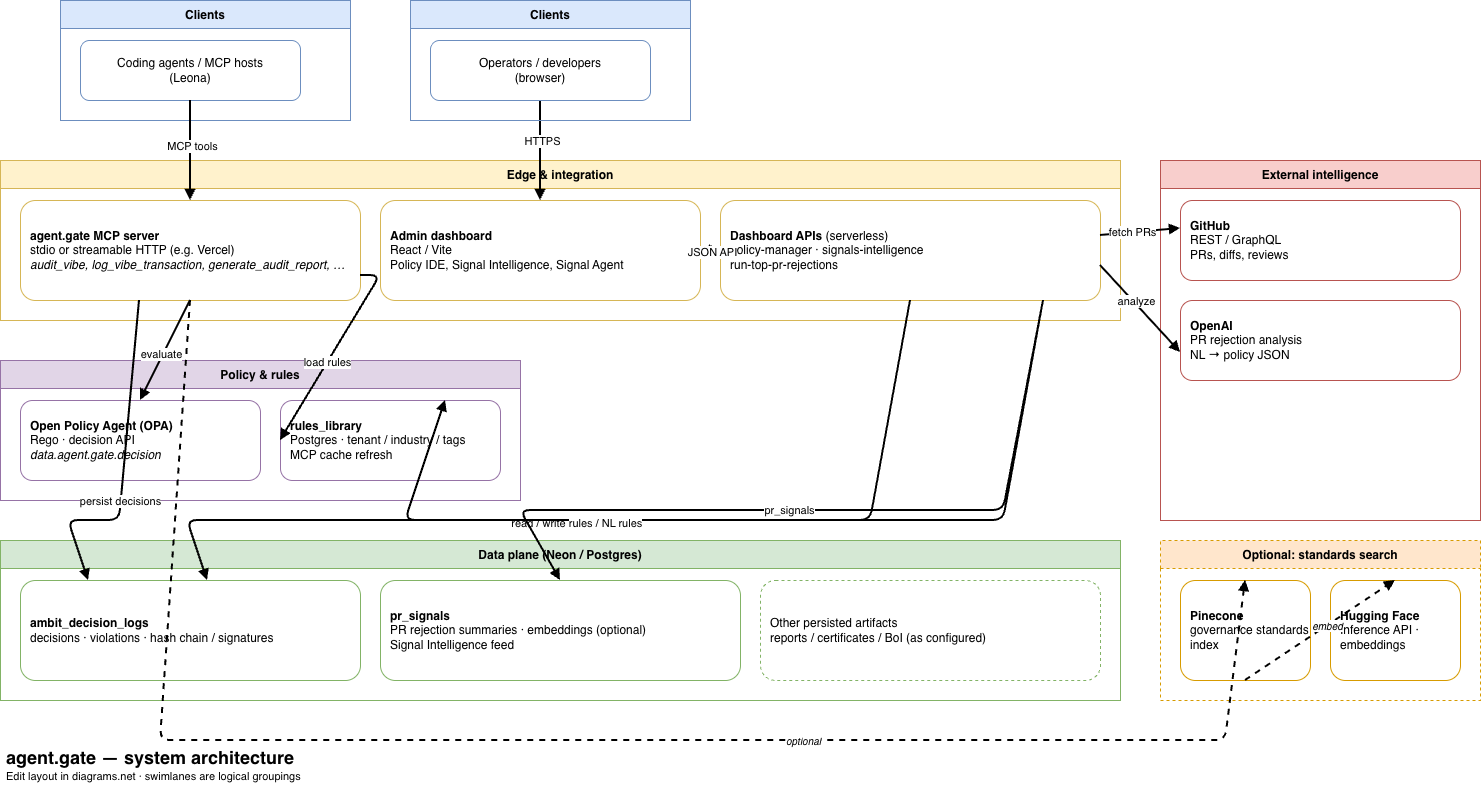

The diagram above was exported from draw.io. Its source (the exported page's mxGraphModel, read from the mxfile embedded in the PNG):
<mxGraphModel dx="1498" dy="862" grid="1" gridSize="10" guides="1" tooltips="1" connect="1" arrows="1" fold="1" page="1" pageScale="1" pageWidth="1600" pageHeight="1000" math="0" shadow="0">
  <root>
    <mxCell id="0" />
    <mxCell id="1" parent="0" />
    <mxCell id="lane-clients" parent="1" style="swimlane;horizontal=1;startSize=28;fillColor=#dae8fc;strokeColor=#6c8ebf;fontStyle=1" value="Clients" vertex="1">
      <mxGeometry height="120" width="290" x="100" y="40" as="geometry" />
    </mxCell>
    <mxCell id="c-ide" parent="lane-clients" style="rounded=1;whiteSpace=wrap;html=1;fillColor=#ffffff;strokeColor=#6c8ebf;" value="Coding agents / MCP hosts&lt;br&gt;(Leona)" vertex="1">
      <mxGeometry height="60" width="220" x="20" y="40" as="geometry" />
    </mxCell>
    <mxCell id="lane-edge" parent="1" style="swimlane;horizontal=1;startSize=28;fillColor=#fff2cc;strokeColor=#d6b656;fontStyle=1" value="Edge &amp; integration" vertex="1">
      <mxGeometry height="160" width="1120" x="40" y="200" as="geometry" />
    </mxCell>
    <mxCell id="e-mcp" parent="lane-edge" style="rounded=1;whiteSpace=wrap;html=1;fillColor=#ffffff;strokeColor=#d6b656;align=left;spacingLeft=8;" value="&lt;b&gt;agent.gate MCP server&lt;/b&gt;&#10;stdio or streamable HTTP (e.g. Vercel)&#10;&lt;i&gt;audit_vibe, log_vibe_transaction, generate_audit_report, …&lt;/i&gt;" vertex="1">
      <mxGeometry height="100" width="340" x="20" y="40" as="geometry" />
    </mxCell>
    <mxCell id="e-web" parent="lane-edge" style="rounded=1;whiteSpace=wrap;html=1;fillColor=#ffffff;strokeColor=#d6b656;align=left;spacingLeft=8;" value="&lt;b&gt;Admin dashboard&lt;/b&gt;&#10;React / Vite&#10;Policy IDE, Signal Intelligence, Signal Agent" vertex="1">
      <mxGeometry height="100" width="320" x="380" y="40" as="geometry" />
    </mxCell>
    <mxCell id="e-api" parent="lane-edge" style="rounded=1;whiteSpace=wrap;html=1;fillColor=#ffffff;strokeColor=#d6b656;align=left;spacingLeft=8;" value="&lt;b&gt;Dashboard APIs&lt;/b&gt; (serverless)&#10;policy-manager · signals-intelligence&#10;run-top-pr-rejections" vertex="1">
      <mxGeometry height="100" width="380" x="720" y="40" as="geometry" />
    </mxCell>
    <mxCell id="lane-policy" parent="1" style="swimlane;horizontal=1;startSize=28;fillColor=#e1d5e7;strokeColor=#9673a6;fontStyle=1" value="Policy &amp; rules" vertex="1">
      <mxGeometry height="140" width="520" x="40" y="400" as="geometry" />
    </mxCell>
    <mxCell id="p-opa" parent="lane-policy" style="rounded=1;whiteSpace=wrap;html=1;fillColor=#ffffff;strokeColor=#9673a6;align=left;spacingLeft=8;" value="&lt;b&gt;Open Policy Agent (OPA)&lt;/b&gt;&#10;Rego · decision API&#10;&lt;i&gt;data.agent.gate.decision&lt;/i&gt;" vertex="1">
      <mxGeometry height="80" width="240" x="20" y="40" as="geometry" />
    </mxCell>
    <mxCell id="p-rules" parent="lane-policy" style="rounded=1;whiteSpace=wrap;html=1;fillColor=#ffffff;strokeColor=#9673a6;align=left;spacingLeft=8;" value="&lt;b&gt;rules_library&lt;/b&gt;&#10;Postgres · tenant / industry / tags&#10;MCP cache refresh" vertex="1">
      <mxGeometry height="80" width="220" x="280" y="40" as="geometry" />
    </mxCell>
    <mxCell id="lane-data" parent="1" style="swimlane;horizontal=1;startSize=28;fillColor=#d5e8d4;strokeColor=#82b366;fontStyle=1" value="Data plane (Neon / Postgres)" vertex="1">
      <mxGeometry height="160" width="1120" x="40" y="580" as="geometry" />
    </mxCell>
    <mxCell id="d-adl" parent="lane-data" style="rounded=1;whiteSpace=wrap;html=1;fillColor=#ffffff;strokeColor=#82b366;align=left;spacingLeft=8;" value="&lt;b&gt;ambit_decision_logs&lt;/b&gt;&#10;decisions · violations · hash chain / signatures" vertex="1">
      <mxGeometry height="100" width="340" x="20" y="40" as="geometry" />
    </mxCell>
    <mxCell id="d-ps" parent="lane-data" style="rounded=1;whiteSpace=wrap;html=1;fillColor=#ffffff;strokeColor=#82b366;align=left;spacingLeft=8;" value="&lt;b&gt;pr_signals&lt;/b&gt;&#10;PR rejection summaries · embeddings (optional)&#10;Signal Intelligence feed" vertex="1">
      <mxGeometry height="100" width="360" x="380" y="40" as="geometry" />
    </mxCell>
    <mxCell id="d-misc" parent="lane-data" style="rounded=1;whiteSpace=wrap;html=1;fillColor=#ffffff;strokeColor=#82b366;align=left;spacingLeft=8;dashed=1" value="Other persisted artifacts&#10;reports / certificates / BoI (as configured)" vertex="1">
      <mxGeometry height="100" width="340" x="760" y="40" as="geometry" />
    </mxCell>
    <mxCell id="lane-intel" parent="1" style="swimlane;horizontal=1;startSize=28;fillColor=#f8cecc;strokeColor=#b85450;fontStyle=1" value="External intelligence" vertex="1">
      <mxGeometry height="360" width="320" x="1200" y="200" as="geometry" />
    </mxCell>
    <mxCell id="x-gh" parent="lane-intel" style="rounded=1;whiteSpace=wrap;html=1;fillColor=#ffffff;strokeColor=#b85450;align=left;spacingLeft=8;" value="&lt;b&gt;GitHub&lt;/b&gt;&#10;REST / GraphQL&#10;PRs, diffs, reviews" vertex="1">
      <mxGeometry height="80" width="280" x="20" y="40" as="geometry" />
    </mxCell>
    <mxCell id="x-oai" parent="lane-intel" style="rounded=1;whiteSpace=wrap;html=1;fillColor=#ffffff;strokeColor=#b85450;align=left;spacingLeft=8;" value="&lt;b&gt;OpenAI&lt;/b&gt;&#10;PR rejection analysis&#10;NL → policy JSON" vertex="1">
      <mxGeometry height="80" width="280" x="20" y="140" as="geometry" />
    </mxCell>
    <mxCell id="lane-know" parent="1" style="swimlane;horizontal=1;startSize=28;fillColor=#ffe6cc;strokeColor=#d79b00;fontStyle=1;dashed=1" value="Optional: standards search" vertex="1">
      <mxGeometry height="160" width="320" x="1200" y="580" as="geometry" />
    </mxCell>
    <mxCell id="k-pc" parent="lane-know" style="rounded=1;whiteSpace=wrap;html=1;fillColor=#ffffff;strokeColor=#d79b00;align=left;spacingLeft=8;" value="&lt;b&gt;Pinecone&lt;/b&gt;&#10;governance standards index" vertex="1">
      <mxGeometry height="100" width="130" x="20" y="40" as="geometry" />
    </mxCell>
    <mxCell id="k-hf" parent="lane-know" style="rounded=1;whiteSpace=wrap;html=1;fillColor=#ffffff;strokeColor=#d79b00;align=left;spacingLeft=8;" value="&lt;b&gt;Hugging Face&lt;/b&gt;&#10;Inference API · embeddings" vertex="1">
      <mxGeometry height="100" width="130" x="170" y="40" as="geometry" />
    </mxCell>
    <mxCell id="ed1" edge="1" parent="1" source="c-ide" style="endArrow=block;html=1;strokeWidth=2;exitX=0.5;exitY=1;entryX=0.5;entryY=0;entryDx=0;entryDy=0;" target="e-mcp">
      <mxGeometry relative="1" as="geometry" />
    </mxCell>
    <mxCell id="ed1l" connectable="0" parent="ed1" style="edgeLabel;html=1;align=center;verticalAlign=middle;resizable=0;points=[];fontSize=11;" value="MCP tools" vertex="1">
      <mxGeometry relative="1" x="-0.1" y="1" as="geometry">
        <mxPoint as="offset" />
      </mxGeometry>
    </mxCell>
    <mxCell id="ed2" edge="1" parent="1" source="2H_P67G-JlfjFn_8yn-V-3" style="endArrow=block;html=1;strokeWidth=2;exitX=0.5;exitY=1;entryX=0.5;entryY=0;exitDx=0;exitDy=0;" target="e-web">
      <mxGeometry relative="1" as="geometry">
        <mxPoint x="430" y="140.0000000000001" as="sourcePoint" />
      </mxGeometry>
    </mxCell>
    <mxCell id="ed2l" connectable="0" parent="ed2" style="edgeLabel;html=1;align=center;verticalAlign=middle;resizable=0;points=[];fontSize=11;" value="HTTPS" vertex="1">
      <mxGeometry relative="1" x="-0.2" y="1" as="geometry">
        <mxPoint as="offset" />
      </mxGeometry>
    </mxCell>
    <mxCell id="ed3" edge="1" parent="1" source="e-web" style="endArrow=block;html=1;strokeWidth=2;exitX=1;exitY=0.5;entryX=0;entryY=0.5;" target="e-api">
      <mxGeometry relative="1" as="geometry" />
    </mxCell>
    <mxCell id="ed3l" connectable="0" parent="ed3" style="edgeLabel;html=1;align=center;verticalAlign=middle;resizable=0;points=[];fontSize=11;" value="JSON API" vertex="1">
      <mxGeometry relative="1" x="0.1" y="-1" as="geometry">
        <mxPoint as="offset" />
      </mxGeometry>
    </mxCell>
    <mxCell id="ed4" edge="1" parent="1" source="e-mcp" style="endArrow=block;html=1;strokeWidth=2;exitX=0.5;exitY=1;entryX=0.5;entryY=0;" target="p-opa">
      <mxGeometry relative="1" as="geometry" />
    </mxCell>
    <mxCell id="ed4l" connectable="0" parent="ed4" style="edgeLabel;html=1;align=center;verticalAlign=middle;resizable=0;points=[];fontSize=11;" value="evaluate" vertex="1">
      <mxGeometry relative="1" x="0.1" y="-2" as="geometry">
        <mxPoint as="offset" />
      </mxGeometry>
    </mxCell>
    <mxCell id="ed5" edge="1" parent="1" source="e-mcp" style="endArrow=block;html=1;strokeWidth=2;exitX=1;exitY=0.75;entryX=0;entryY=0.5;exitPerimeter=0;" target="p-rules">
      <mxGeometry relative="1" as="geometry">
        <Array as="points">
          <mxPoint x="420" y="315" />
        </Array>
      </mxGeometry>
    </mxCell>
    <mxCell id="ed5l" connectable="0" parent="ed5" style="edgeLabel;html=1;align=center;verticalAlign=middle;resizable=0;points=[];fontSize=11;" value="load rules" vertex="1">
      <mxGeometry relative="1" x="0.15" y="-1" as="geometry">
        <mxPoint as="offset" />
      </mxGeometry>
    </mxCell>
    <mxCell id="ed6" edge="1" parent="1" source="e-mcp" style="endArrow=block;html=1;strokeWidth=2;exitX=0.35;exitY=1;entryX=0.2;entryY=0;" target="d-adl">
      <mxGeometry relative="1" as="geometry">
        <Array as="points">
          <mxPoint x="159" y="560" />
          <mxPoint x="108" y="560" />
        </Array>
      </mxGeometry>
    </mxCell>
    <mxCell id="ed6l" connectable="0" parent="ed6" style="edgeLabel;html=1;align=center;verticalAlign=middle;resizable=0;points=[];fontSize=11;" value="persist decisions" vertex="1">
      <mxGeometry relative="1" x="0.2" y="-1" as="geometry">
        <mxPoint as="offset" />
      </mxGeometry>
    </mxCell>
    <mxCell id="ed7" edge="1" parent="1" source="e-api" style="endArrow=block;html=1;strokeWidth=2;exitX=0.85;exitY=1;entryX=0.55;entryY=0;" target="d-adl">
      <mxGeometry relative="1" as="geometry">
        <Array as="points">
          <mxPoint x="1043" y="560" />
          <mxPoint x="227" y="560" />
        </Array>
      </mxGeometry>
    </mxCell>
    <mxCell id="ed7l" connectable="0" parent="ed7" style="edgeLabel;html=1;align=center;verticalAlign=middle;resizable=0;points=[];fontSize=11;" value="read / write" vertex="1">
      <mxGeometry relative="1" x="0.25" y="2" as="geometry">
        <mxPoint as="offset" />
      </mxGeometry>
    </mxCell>
    <mxCell id="ed8" edge="1" parent="1" source="e-api" style="endArrow=block;html=1;strokeWidth=2;exitX=0.85;exitY=1;entryX=0.5;entryY=0;" target="d-ps">
      <mxGeometry relative="1" as="geometry">
        <Array as="points">
          <mxPoint x="1043" y="550" />
          <mxPoint x="560" y="550" />
        </Array>
      </mxGeometry>
    </mxCell>
    <mxCell id="ed8l" connectable="0" parent="ed8" style="edgeLabel;html=1;align=center;verticalAlign=middle;resizable=0;points=[];fontSize=11;" value="pr_signals" vertex="1">
      <mxGeometry relative="1" x="0.1" y="-1" as="geometry">
        <mxPoint as="offset" />
      </mxGeometry>
    </mxCell>
    <mxCell id="ed9" edge="1" parent="1" source="e-api" style="endArrow=block;html=1;strokeWidth=2;exitX=1;exitY=0.35;entryX=0;entryY=0.35;" target="x-gh">
      <mxGeometry relative="1" as="geometry" />
    </mxCell>
    <mxCell id="ed9l" connectable="0" parent="ed9" style="edgeLabel;html=1;align=center;verticalAlign=middle;resizable=0;points=[];fontSize=11;" value="fetch PRs" vertex="1">
      <mxGeometry relative="1" x="-0.2" y="1" as="geometry">
        <mxPoint as="offset" />
      </mxGeometry>
    </mxCell>
    <mxCell id="ed10" edge="1" parent="1" source="e-api" style="endArrow=block;html=1;strokeWidth=2;exitX=1;exitY=0.65;entryX=0;entryY=0.65;" target="x-oai">
      <mxGeometry relative="1" as="geometry" />
    </mxCell>
    <mxCell id="ed10l" connectable="0" parent="ed10" style="edgeLabel;html=1;align=center;verticalAlign=middle;resizable=0;points=[];fontSize=11;" value="analyze" vertex="1">
      <mxGeometry relative="1" x="-0.15" y="2" as="geometry">
        <mxPoint as="offset" />
      </mxGeometry>
    </mxCell>
    <mxCell id="ed11" edge="1" parent="1" source="e-mcp" style="endArrow=block;html=1;strokeWidth=2;dashed=1;exitX=0.5;exitY=1;entryX=0.5;entryY=0;" target="k-pc">
      <mxGeometry relative="1" as="geometry">
        <Array as="points">
          <mxPoint x="200" y="780" />
          <mxPoint x="1265" y="780" />
        </Array>
      </mxGeometry>
    </mxCell>
    <mxCell id="ed11l" connectable="0" parent="ed11" style="edgeLabel;html=1;align=center;verticalAlign=middle;resizable=0;points=[];fontSize=10;fontStyle=2" value="optional" vertex="1">
      <mxGeometry relative="1" x="0.3" y="1" as="geometry">
        <mxPoint as="offset" />
      </mxGeometry>
    </mxCell>
    <mxCell id="ed12" edge="1" parent="1" source="k-pc" style="endArrow=block;html=1;strokeWidth=2;dashed=1;exitX=0.5;exitY=1;entryX=0.5;entryY=0;" target="k-hf">
      <mxGeometry relative="1" as="geometry" />
    </mxCell>
    <mxCell id="ed12l" connectable="0" parent="ed12" style="edgeLabel;html=1;align=center;verticalAlign=middle;resizable=0;points=[];fontSize=10;fontStyle=2" value="embed" vertex="1">
      <mxGeometry relative="1" x="0.1" y="1" as="geometry">
        <mxPoint as="offset" />
      </mxGeometry>
    </mxCell>
    <mxCell id="ed13" edge="1" parent="1" source="e-api" style="endArrow=block;html=1;strokeWidth=2;exitX=0.5;exitY=1;entryX=0.75;entryY=0;" target="p-rules">
      <mxGeometry relative="1" as="geometry">
        <Array as="points">
          <mxPoint x="910" y="560" />
          <mxPoint x="445" y="560" />
        </Array>
      </mxGeometry>
    </mxCell>
    <mxCell id="ed13l" connectable="0" parent="ed13" style="edgeLabel;html=1;align=center;verticalAlign=middle;resizable=0;points=[];fontSize=11;" value="rules / NL rules" vertex="1">
      <mxGeometry relative="1" x="0.2" y="2" as="geometry">
        <mxPoint as="offset" />
      </mxGeometry>
    </mxCell>
    <mxCell id="title" parent="1" style="text;html=1;strokeColor=none;fillColor=none;align=left;verticalAlign=top;spacingLeft=4;" value="&lt;font style=&quot;font-size: 18px&quot;&gt;&lt;b&gt;agent.gate — system architecture&lt;/b&gt;&lt;/font&gt;&#10;&lt;font style=&quot;font-size: 11px&quot;&gt;Edit layout in diagrams.net · swimlanes are logical groupings&lt;/font&gt;" vertex="1">
      <mxGeometry height="50" width="1480" x="40" y="780" as="geometry" />
    </mxCell>
    <mxCell id="2H_P67G-JlfjFn_8yn-V-1" parent="1" style="swimlane;horizontal=1;startSize=28;fillColor=#dae8fc;strokeColor=#6c8ebf;fontStyle=1" value="Clients" vertex="1">
      <mxGeometry height="120" width="280" x="450" y="40" as="geometry" />
    </mxCell>
    <mxCell id="2H_P67G-JlfjFn_8yn-V-3" parent="2H_P67G-JlfjFn_8yn-V-1" style="rounded=1;whiteSpace=wrap;html=1;fillColor=#ffffff;strokeColor=#6c8ebf;" value="Operators / developers&#10;(browser)" vertex="1">
      <mxGeometry height="60" width="220" x="20" y="40" as="geometry" />
    </mxCell>
  </root>
</mxGraphModel>